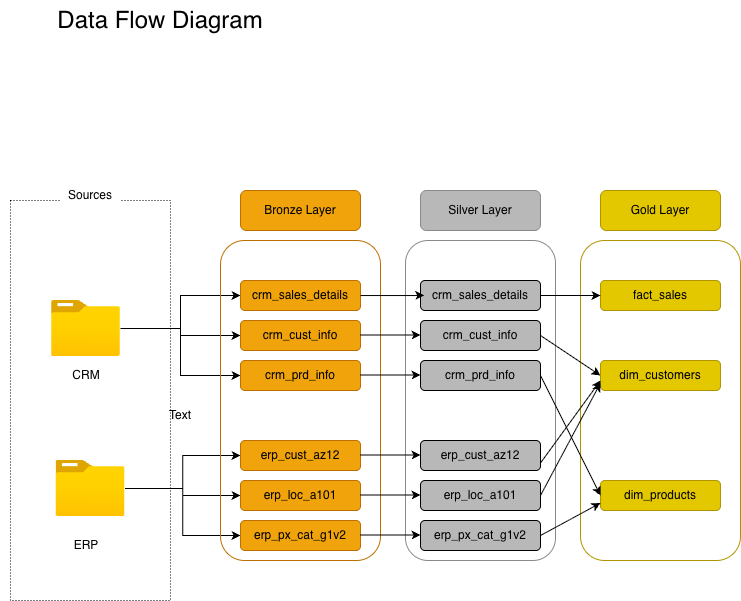

The diagram above was exported from draw.io. Its source (the exported page's mxGraphModel, read from the mxfile embedded in the PNG):
<mxGraphModel dx="770" dy="870" grid="1" gridSize="10" guides="1" tooltips="1" connect="1" arrows="1" fold="1" page="1" pageScale="1" pageWidth="2400" pageHeight="2400" background="#ffffff" math="0" shadow="0">
  <root>
    <mxCell id="0" />
    <mxCell id="1" parent="0" />
    <mxCell id="mo8qq8q9W-o5Vdy_9mK6-2" parent="1" style="rounded=0;whiteSpace=wrap;html=1;fillColor=none;strokeColor=light-dark(#000000,#000000);dashed=1;dashPattern=1 2;" value="" vertex="1">
      <mxGeometry height="400" width="160" x="160" y="240" as="geometry" />
    </mxCell>
    <mxCell id="mo8qq8q9W-o5Vdy_9mK6-4" parent="1" style="text;html=1;whiteSpace=wrap;strokeColor=none;fillColor=#FFFFFF;align=center;verticalAlign=middle;rounded=0;" value="&lt;font style=&quot;color: rgb(0, 0, 0);&quot;&gt;Sources&lt;/font&gt;" vertex="1">
      <mxGeometry height="30" width="60" x="210" y="220" as="geometry" />
    </mxCell>
    <mxCell id="mo8qq8q9W-o5Vdy_9mK6-18" edge="1" parent="1" source="mo8qq8q9W-o5Vdy_9mK6-5" style="edgeStyle=orthogonalEdgeStyle;rounded=0;orthogonalLoop=1;jettySize=auto;html=1;entryX=0;entryY=0.5;entryDx=0;entryDy=0;strokeColor=#000000;" target="mo8qq8q9W-o5Vdy_9mK6-11">
      <mxGeometry relative="1" as="geometry" />
    </mxCell>
    <mxCell id="mo8qq8q9W-o5Vdy_9mK6-19" edge="1" parent="1" source="mo8qq8q9W-o5Vdy_9mK6-5" style="edgeStyle=orthogonalEdgeStyle;rounded=0;orthogonalLoop=1;jettySize=auto;html=1;entryX=0;entryY=0.5;entryDx=0;entryDy=0;strokeColor=#000000;" target="mo8qq8q9W-o5Vdy_9mK6-12">
      <mxGeometry relative="1" as="geometry" />
    </mxCell>
    <mxCell id="mo8qq8q9W-o5Vdy_9mK6-20" edge="1" parent="1" source="mo8qq8q9W-o5Vdy_9mK6-5" style="edgeStyle=orthogonalEdgeStyle;rounded=0;orthogonalLoop=1;jettySize=auto;html=1;entryX=0;entryY=0.5;entryDx=0;entryDy=0;" target="mo8qq8q9W-o5Vdy_9mK6-13">
      <mxGeometry relative="1" as="geometry" />
    </mxCell>
    <mxCell id="mo8qq8q9W-o5Vdy_9mK6-21" edge="1" parent="1" source="mo8qq8q9W-o5Vdy_9mK6-5" style="edgeStyle=orthogonalEdgeStyle;rounded=0;orthogonalLoop=1;jettySize=auto;html=1;entryX=0;entryY=0.5;entryDx=0;entryDy=0;strokeColor=#000000;" target="mo8qq8q9W-o5Vdy_9mK6-13">
      <mxGeometry relative="1" as="geometry" />
    </mxCell>
    <mxCell id="mo8qq8q9W-o5Vdy_9mK6-5" parent="1" style="image;aspect=fixed;html=1;points=[];align=center;fontSize=12;image=img/lib/azure2/general/Folder_Blank.svg;" value="" vertex="1">
      <mxGeometry height="56.00000000000001" width="69" x="201" y="340" as="geometry" />
    </mxCell>
    <mxCell id="mo8qq8q9W-o5Vdy_9mK6-22" edge="1" parent="1" source="mo8qq8q9W-o5Vdy_9mK6-6" style="edgeStyle=orthogonalEdgeStyle;rounded=0;orthogonalLoop=1;jettySize=auto;html=1;entryX=0;entryY=0.5;entryDx=0;entryDy=0;strokeColor=#000000;" target="mo8qq8q9W-o5Vdy_9mK6-14">
      <mxGeometry relative="1" as="geometry" />
    </mxCell>
    <mxCell id="mo8qq8q9W-o5Vdy_9mK6-23" edge="1" parent="1" source="mo8qq8q9W-o5Vdy_9mK6-6" style="edgeStyle=orthogonalEdgeStyle;rounded=0;orthogonalLoop=1;jettySize=auto;html=1;entryX=0;entryY=0.5;entryDx=0;entryDy=0;strokeColor=#000000;" target="mo8qq8q9W-o5Vdy_9mK6-15">
      <mxGeometry relative="1" as="geometry" />
    </mxCell>
    <mxCell id="mo8qq8q9W-o5Vdy_9mK6-24" edge="1" parent="1" source="mo8qq8q9W-o5Vdy_9mK6-6" style="edgeStyle=orthogonalEdgeStyle;rounded=0;orthogonalLoop=1;jettySize=auto;html=1;entryX=0;entryY=0.5;entryDx=0;entryDy=0;strokeColor=#000000;" target="mo8qq8q9W-o5Vdy_9mK6-16">
      <mxGeometry relative="1" as="geometry" />
    </mxCell>
    <mxCell id="mo8qq8q9W-o5Vdy_9mK6-6" parent="1" style="image;aspect=fixed;html=1;points=[];align=center;fontSize=12;image=img/lib/azure2/general/Folder_Blank.svg;" value="" vertex="1">
      <mxGeometry height="56.00000000000001" width="69" x="205.5" y="500" as="geometry" />
    </mxCell>
    <mxCell id="mo8qq8q9W-o5Vdy_9mK6-7" parent="1" style="text;html=1;whiteSpace=wrap;strokeColor=none;fillColor=none;align=center;verticalAlign=middle;rounded=0;" value="&lt;font style=&quot;color: rgb(0, 0, 0);&quot;&gt;CRM&lt;/font&gt;" vertex="1">
      <mxGeometry height="30" width="60" x="205.5" y="400" as="geometry" />
    </mxCell>
    <mxCell id="mo8qq8q9W-o5Vdy_9mK6-8" parent="1" style="text;html=1;whiteSpace=wrap;strokeColor=none;fillColor=none;align=center;verticalAlign=middle;rounded=0;" value="&lt;font style=&quot;color: rgb(0, 0, 0);&quot;&gt;ERP&lt;/font&gt;" vertex="1">
      <mxGeometry height="30" width="60" x="205.5" y="570" as="geometry" />
    </mxCell>
    <mxCell id="mo8qq8q9W-o5Vdy_9mK6-9" parent="1" style="rounded=1;whiteSpace=wrap;html=1;fillColor=none;fontColor=#000000;strokeColor=#BD7000;" value="" vertex="1">
      <mxGeometry height="320" width="160" x="370" y="280" as="geometry" />
    </mxCell>
    <mxCell id="mo8qq8q9W-o5Vdy_9mK6-10" parent="1" style="rounded=1;whiteSpace=wrap;html=1;fillColor=#f0a30a;fontColor=#000000;strokeColor=#BD7000;" value="Bronze Layer" vertex="1">
      <mxGeometry height="40" width="120" x="390" y="230" as="geometry" />
    </mxCell>
    <mxCell id="mo8qq8q9W-o5Vdy_9mK6-11" parent="1" style="rounded=1;whiteSpace=wrap;html=1;fillColor=#f0a30a;fontColor=#000000;strokeColor=#BD7000;" value="crm_sales_details" vertex="1">
      <mxGeometry height="30" width="120" x="390" y="320" as="geometry" />
    </mxCell>
    <mxCell id="mo8qq8q9W-o5Vdy_9mK6-12" parent="1" style="rounded=1;whiteSpace=wrap;html=1;fillColor=#f0a30a;fontColor=#000000;strokeColor=#BD7000;" value="crm_cust_info" vertex="1">
      <mxGeometry height="30" width="120" x="390" y="360" as="geometry" />
    </mxCell>
    <mxCell id="mo8qq8q9W-o5Vdy_9mK6-13" parent="1" style="rounded=1;whiteSpace=wrap;html=1;fillColor=#f0a30a;fontColor=#000000;strokeColor=#BD7000;" value="crm_prd_info" vertex="1">
      <mxGeometry height="30" width="120" x="390" y="400" as="geometry" />
    </mxCell>
    <mxCell id="mo8qq8q9W-o5Vdy_9mK6-14" parent="1" style="rounded=1;whiteSpace=wrap;html=1;fillColor=#f0a30a;fontColor=#000000;strokeColor=#BD7000;" value="erp_cust_az12" vertex="1">
      <mxGeometry height="30" width="120" x="390" y="480" as="geometry" />
    </mxCell>
    <mxCell id="mo8qq8q9W-o5Vdy_9mK6-15" parent="1" style="rounded=1;whiteSpace=wrap;html=1;fillColor=#f0a30a;fontColor=#000000;strokeColor=#BD7000;" value="erp_loc_a101" vertex="1">
      <mxGeometry height="30" width="120" x="390" y="520" as="geometry" />
    </mxCell>
    <mxCell id="mo8qq8q9W-o5Vdy_9mK6-16" parent="1" style="rounded=1;whiteSpace=wrap;html=1;fillColor=#f0a30a;fontColor=#000000;strokeColor=#BD7000;" value="erp_px_cat_g1v2" vertex="1">
      <mxGeometry height="30" width="120" x="390" y="560" as="geometry" />
    </mxCell>
    <mxCell id="mo8qq8q9W-o5Vdy_9mK6-25" parent="1" style="text;html=1;whiteSpace=wrap;strokeColor=none;fillColor=none;align=center;verticalAlign=middle;rounded=0;" value="Text" vertex="1">
      <mxGeometry height="30" width="60" x="300" y="440" as="geometry" />
    </mxCell>
    <mxCell id="mo8qq8q9W-o5Vdy_9mK6-26" parent="1" style="text;html=1;whiteSpace=wrap;strokeColor=none;fillColor=none;align=center;verticalAlign=middle;rounded=0;" value="&lt;font style=&quot;color: rgb(0, 0, 0); font-size: 24px;&quot;&gt;Data Flow Diagram&lt;/font&gt;" vertex="1">
      <mxGeometry height="40" width="320" x="150" y="40" as="geometry" />
    </mxCell>
    <mxCell id="KvS8F_sZZt1uaWuC89_2-1" parent="1" style="rounded=1;whiteSpace=wrap;html=1;fillColor=#B8B8B8;strokeColor=#8A8A8A;fontColor=#000000;" value="Silver Layer" vertex="1">
      <mxGeometry height="40" width="120" x="570" y="230" as="geometry" />
    </mxCell>
    <mxCell id="KvS8F_sZZt1uaWuC89_2-2" parent="1" style="rounded=1;whiteSpace=wrap;html=1;fillColor=#B8B8B8;strokeColor=#000000;fontColor=#000000;" value="crm_sales_details" vertex="1">
      <mxGeometry height="30" width="120" x="570" y="320" as="geometry" />
    </mxCell>
    <mxCell id="KvS8F_sZZt1uaWuC89_2-3" parent="1" style="rounded=1;whiteSpace=wrap;html=1;fillColor=#B8B8B8;strokeColor=#000000;fontColor=#000000;" value="crm_cust_info" vertex="1">
      <mxGeometry height="30" width="120" x="570" y="360" as="geometry" />
    </mxCell>
    <mxCell id="KvS8F_sZZt1uaWuC89_2-4" parent="1" style="rounded=1;whiteSpace=wrap;html=1;fillColor=#B8B8B8;strokeColor=#000000;fontColor=#000000;" value="crm_prd_info" vertex="1">
      <mxGeometry height="30" width="120" x="570" y="400" as="geometry" />
    </mxCell>
    <mxCell id="KvS8F_sZZt1uaWuC89_2-5" parent="1" style="rounded=1;whiteSpace=wrap;html=1;fillColor=#B8B8B8;strokeColor=#000000;fontColor=#000000;" value="erp_cust_az12" vertex="1">
      <mxGeometry height="30" width="120" x="570" y="480" as="geometry" />
    </mxCell>
    <mxCell id="KvS8F_sZZt1uaWuC89_2-6" parent="1" style="rounded=1;whiteSpace=wrap;html=1;fillColor=#B8B8B8;strokeColor=#000000;fontColor=#000000;" value="erp_loc_a101" vertex="1">
      <mxGeometry height="30" width="120" x="570" y="520" as="geometry" />
    </mxCell>
    <mxCell id="KvS8F_sZZt1uaWuC89_2-7" parent="1" style="rounded=1;whiteSpace=wrap;html=1;fillColor=#B8B8B8;strokeColor=#000000;fontColor=#000000;" value="erp_px_cat_g1v2" vertex="1">
      <mxGeometry height="30" width="120" x="570" y="560" as="geometry" />
    </mxCell>
    <mxCell id="KvS8F_sZZt1uaWuC89_2-8" parent="1" style="rounded=1;whiteSpace=wrap;html=1;fillColor=none;strokeColor=#8A8A8A;fontColor=#000000;" value="" vertex="1">
      <mxGeometry height="320" width="150" x="555" y="280" as="geometry" />
    </mxCell>
    <mxCell id="KvS8F_sZZt1uaWuC89_2-11" edge="1" parent="1" source="mo8qq8q9W-o5Vdy_9mK6-11" style="edgeStyle=orthogonalEdgeStyle;rounded=0;orthogonalLoop=1;jettySize=auto;html=1;entryX=0.125;entryY=0.172;entryDx=0;entryDy=0;entryPerimeter=0;strokeColor=#000000;" target="KvS8F_sZZt1uaWuC89_2-8">
      <mxGeometry relative="1" as="geometry" />
    </mxCell>
    <mxCell id="KvS8F_sZZt1uaWuC89_2-12" edge="1" parent="1" style="edgeStyle=orthogonalEdgeStyle;rounded=0;orthogonalLoop=1;jettySize=auto;html=1;entryX=0.125;entryY=0.172;entryDx=0;entryDy=0;entryPerimeter=0;strokeColor=#000000;">
      <mxGeometry relative="1" as="geometry">
        <mxPoint x="510" y="374.5" as="sourcePoint" />
        <mxPoint x="570" y="374.5" as="targetPoint" />
      </mxGeometry>
    </mxCell>
    <mxCell id="KvS8F_sZZt1uaWuC89_2-17" edge="1" parent="1" style="edgeStyle=orthogonalEdgeStyle;rounded=0;orthogonalLoop=1;jettySize=auto;html=1;entryX=0.125;entryY=0.172;entryDx=0;entryDy=0;entryPerimeter=0;strokeColor=#000000;">
      <mxGeometry relative="1" as="geometry">
        <mxPoint x="510" y="414.5" as="sourcePoint" />
        <mxPoint x="570" y="414.5" as="targetPoint" />
      </mxGeometry>
    </mxCell>
    <mxCell id="KvS8F_sZZt1uaWuC89_2-18" edge="1" parent="1" style="edgeStyle=orthogonalEdgeStyle;rounded=0;orthogonalLoop=1;jettySize=auto;html=1;entryX=0.125;entryY=0.172;entryDx=0;entryDy=0;entryPerimeter=0;strokeColor=#000000;">
      <mxGeometry relative="1" as="geometry">
        <mxPoint x="510" y="494.5" as="sourcePoint" />
        <mxPoint x="570" y="494.5" as="targetPoint" />
      </mxGeometry>
    </mxCell>
    <mxCell id="KvS8F_sZZt1uaWuC89_2-19" edge="1" parent="1" style="edgeStyle=orthogonalEdgeStyle;rounded=0;orthogonalLoop=1;jettySize=auto;html=1;entryX=0.125;entryY=0.172;entryDx=0;entryDy=0;entryPerimeter=0;strokeColor=#000000;">
      <mxGeometry relative="1" as="geometry">
        <Array as="points">
          <mxPoint x="510" y="534.5" />
        </Array>
        <mxPoint x="510" y="534.5" as="sourcePoint" />
        <mxPoint x="570" y="534.5" as="targetPoint" />
      </mxGeometry>
    </mxCell>
    <mxCell id="KvS8F_sZZt1uaWuC89_2-20" edge="1" parent="1" style="edgeStyle=orthogonalEdgeStyle;rounded=0;orthogonalLoop=1;jettySize=auto;html=1;entryX=0.125;entryY=0.172;entryDx=0;entryDy=0;entryPerimeter=0;strokeColor=#000000;">
      <mxGeometry relative="1" as="geometry">
        <mxPoint x="510" y="574.5" as="sourcePoint" />
        <mxPoint x="570" y="574.5" as="targetPoint" />
      </mxGeometry>
    </mxCell>
    <mxCell id="Ma5gs-pnoXN3Wn3jA8tT-1" parent="1" style="rounded=1;whiteSpace=wrap;html=1;fillColor=none;fontColor=#000000;strokeColor=#B09500;" value="" vertex="1">
      <mxGeometry height="320" width="160" x="730" y="280" as="geometry" />
    </mxCell>
    <mxCell id="Ma5gs-pnoXN3Wn3jA8tT-2" parent="1" style="rounded=1;whiteSpace=wrap;html=1;fillColor=#e3c800;fontColor=#000000;strokeColor=#B09500;" value="&lt;font style=&quot;color: rgb(0, 0, 0);&quot;&gt;Gold Layer&lt;/font&gt;" vertex="1">
      <mxGeometry height="40" width="120" x="750" y="230" as="geometry" />
    </mxCell>
    <mxCell id="Ma5gs-pnoXN3Wn3jA8tT-3" parent="1" style="rounded=1;whiteSpace=wrap;html=1;fillColor=#e3c800;fontColor=#000000;strokeColor=#B09500;" value="fact_sales" vertex="1">
      <mxGeometry height="30" width="120" x="750" y="320" as="geometry" />
    </mxCell>
    <mxCell id="Ma5gs-pnoXN3Wn3jA8tT-5" parent="1" style="rounded=1;whiteSpace=wrap;html=1;fillColor=#e3c800;fontColor=#000000;strokeColor=#B09500;" value="dim_customers" vertex="1">
      <mxGeometry height="30" width="120" x="750" y="400" as="geometry" />
    </mxCell>
    <mxCell id="Ma5gs-pnoXN3Wn3jA8tT-7" parent="1" style="rounded=1;whiteSpace=wrap;html=1;fillColor=#e3c800;fontColor=#000000;strokeColor=#B09500;" value="dim_products" vertex="1">
      <mxGeometry height="30" width="120" x="750" y="520" as="geometry" />
    </mxCell>
    <mxCell id="Ma5gs-pnoXN3Wn3jA8tT-9" edge="1" parent="1" source="KvS8F_sZZt1uaWuC89_2-2" style="endArrow=classic;html=1;rounded=0;strokeColor=#000000;exitX=1;exitY=0.5;exitDx=0;exitDy=0;entryX=0;entryY=0.5;entryDx=0;entryDy=0;" target="Ma5gs-pnoXN3Wn3jA8tT-3" value="">
      <mxGeometry height="50" relative="1" width="50" as="geometry">
        <mxPoint x="740" y="480" as="sourcePoint" />
        <mxPoint x="790" y="430" as="targetPoint" />
      </mxGeometry>
    </mxCell>
    <mxCell id="Ma5gs-pnoXN3Wn3jA8tT-10" edge="1" parent="1" source="KvS8F_sZZt1uaWuC89_2-3" style="endArrow=classic;html=1;rounded=0;strokeColor=#000000;exitX=1;exitY=0.5;exitDx=0;exitDy=0;entryX=0;entryY=0.5;entryDx=0;entryDy=0;" target="Ma5gs-pnoXN3Wn3jA8tT-5" value="">
      <mxGeometry height="50" relative="1" width="50" as="geometry">
        <mxPoint x="700" y="350" as="sourcePoint" />
        <mxPoint x="760" y="345" as="targetPoint" />
      </mxGeometry>
    </mxCell>
    <mxCell id="Ma5gs-pnoXN3Wn3jA8tT-13" edge="1" parent="1" source="KvS8F_sZZt1uaWuC89_2-5" style="endArrow=classic;html=1;rounded=0;strokeColor=#000000;exitX=1;exitY=0.75;exitDx=0;exitDy=0;" value="">
      <mxGeometry height="50" relative="1" width="50" as="geometry">
        <mxPoint x="720" y="480" as="sourcePoint" />
        <mxPoint x="750" y="420" as="targetPoint" />
      </mxGeometry>
    </mxCell>
    <mxCell id="Ma5gs-pnoXN3Wn3jA8tT-14" edge="1" parent="1" source="KvS8F_sZZt1uaWuC89_2-6" style="endArrow=classic;html=1;rounded=0;strokeColor=#000000;exitX=1;exitY=0.5;exitDx=0;exitDy=0;entryX=0;entryY=0.75;entryDx=0;entryDy=0;" target="Ma5gs-pnoXN3Wn3jA8tT-5" value="">
      <mxGeometry height="50" relative="1" width="50" as="geometry">
        <mxPoint x="710" y="360" as="sourcePoint" />
        <mxPoint x="770" y="355" as="targetPoint" />
      </mxGeometry>
    </mxCell>
    <mxCell id="Ma5gs-pnoXN3Wn3jA8tT-15" edge="1" parent="1" source="KvS8F_sZZt1uaWuC89_2-4" style="endArrow=classic;html=1;rounded=0;strokeColor=#000000;exitX=1;exitY=0.5;exitDx=0;exitDy=0;entryX=0;entryY=0.5;entryDx=0;entryDy=0;" target="Ma5gs-pnoXN3Wn3jA8tT-7" value="">
      <mxGeometry height="50" relative="1" width="50" as="geometry">
        <mxPoint x="720" y="370" as="sourcePoint" />
        <mxPoint x="780" y="365" as="targetPoint" />
      </mxGeometry>
    </mxCell>
    <mxCell id="Ma5gs-pnoXN3Wn3jA8tT-16" edge="1" parent="1" source="KvS8F_sZZt1uaWuC89_2-7" style="endArrow=classic;html=1;rounded=0;strokeColor=#000000;exitX=1;exitY=0.5;exitDx=0;exitDy=0;entryX=0;entryY=0.75;entryDx=0;entryDy=0;" target="Ma5gs-pnoXN3Wn3jA8tT-7" value="">
      <mxGeometry height="50" relative="1" width="50" as="geometry">
        <mxPoint x="730" y="615" as="sourcePoint" />
        <mxPoint x="790" y="610" as="targetPoint" />
      </mxGeometry>
    </mxCell>
  </root>
</mxGraphModel>